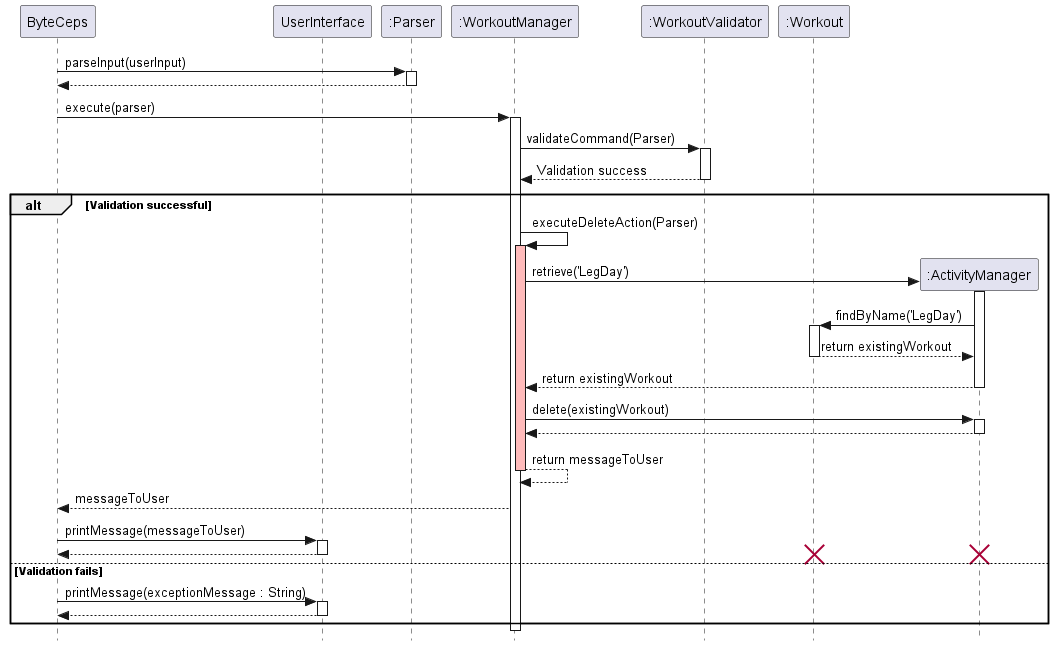

The diagram above was rendered by PlantUML. Its source (embedded in the PNG):
@startuml SequenceDiagram

skinparam classAttributeIconSize 0
skinparam style strictuml

participant ByteCeps as User
participant UserInterface
participant ":Parser" as Parser
participant ":WorkoutManager" as WorkoutManager
participant ":WorkoutValidator" as Validator
participant ":Workout" as Workout


User -> Parser : parseInput(userInput)
activate Parser
User <-- Parser
deactivate Parser

User -> WorkoutManager : execute(parser)
activate WorkoutManager

WorkoutManager -> Validator : validateCommand(Parser)
activate Validator
Validator --> WorkoutManager : Validation success
deactivate Validator

alt Validation successful

    WorkoutManager -> WorkoutManager : executeDeleteAction(Parser)
    activate WorkoutManager #FFBBBB

    create ":ActivityManager" as ActivityManager
    WorkoutManager -> ActivityManager : retrieve('LegDay')
    activate ActivityManager
    ActivityManager -> Workout : findByName('LegDay')
    activate Workout
    Workout --> ActivityManager : return existingWorkout
    deactivate Workout
    ActivityManager --> WorkoutManager : return existingWorkout
    deactivate ActivityManager

    WorkoutManager -> ActivityManager : delete(existingWorkout)
    activate ActivityManager
    ActivityManager --> WorkoutManager : 
    deactivate ActivityManager

    WorkoutManager --> WorkoutManager : return messageToUser
    deactivate WorkoutManager #FFBBBB
    WorkoutManager --> User : messageToUser
    User -> UserInterface: printMessage(messageToUser)
    activate UserInterface
    UserInterface --> User
    deactivate UserInterface

    destroy Workout
    destroy ActivityManager

else Validation fails
    User -> UserInterface: printMessage(exceptionMessage : String)
    activate UserInterface
    UserInterface --> User:
    deactivate UserInterface
end

deactivate WorkoutManager
deactivate Parser

@enduml